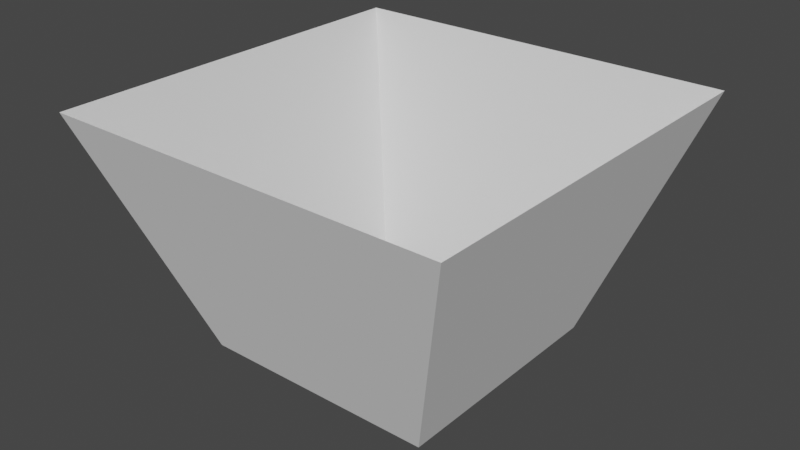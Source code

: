 # Source: cube_hollow.blend  (saved by Blender 3.3.6; exported with 4.5.12 LTS)
import bpy
from mathutils import Matrix  # noqa: F401  (used for matrix-valued properties, if any)

bpy.ops.wm.read_factory_settings(use_empty=True)
scene = bpy.context.scene
scene.name = 'Scene'

# ---- collections
col_collection = bpy.data.collections.new('Collection'); scene.collection.children.link(col_collection)

# ---- world
world_world = bpy.data.worlds.new('World'); scene.world = world_world
world_world.use_nodes = True; world_world.node_tree.nodes.clear()
_N = world_world.node_tree.nodes; _L = world_world.node_tree.links
n0 = _N.new('ShaderNodeOutputWorld'); n0.name = 'World Output'; n0.location = (300, 300)
n1 = _N.new('ShaderNodeBackground'); n1.name = 'Background'; n1.location = (10, 300)
n1.inputs[0].default_value = (0.05088, 0.05088, 0.05088, 1.0)
_L.new(n1.outputs[0], n0.inputs[0])
n0.is_active_output = True
world_world.color = (0.05088, 0.05088, 0.05088)
world_world.use_sun_shadow = False
world_world.sun_shadow_jitter_overblur = 0.0

# ---- meshes
me_cube_001 = bpy.data.meshes.new('Cube.001')
me_cube_001.from_pydata([(-1.0, -1.0, -1.0), (-1.698, -1.698, 1.0), (-1.0, 1.0, -1.0), (-1.698, 1.698, 1.0), (1.0, -1.0, -1.0), (1.698, -1.698, 1.0), (1.0, 1.0, -1.0), (1.698, 1.698, 1.0)], [], [(0, 1, 3, 2), (2, 3, 7, 6), (6, 7, 5, 4), (4, 5, 1, 0)])
_uv = me_cube_001.uv_layers.new(name='UVMap')
_uv.uv.foreach_set('vector', [0.3973, 0.03273, 0.5015, 0.3441, 0.001494, 0.3463, 0.1029, 0.03404, 0.8973, 0.0305, 1.001, 0.3419, 0.5015, 0.3441, 0.6029, 0.03181, 0.8987, 0.3423, 1.003, 0.6537, 0.5029, 0.6559, 0.6043, 0.3436, 0.9001, 0.6541, 1.004, 0.9655, 0.5043, 0.9677, 0.6057, 0.6555])
me_cube_001.update()

# ---- objects
ob_cube = bpy.data.objects.new('Cube', me_cube_001)

# ---- transforms, parenting, visibility, modifiers, constraints
ob_cube.location = (0.0, 0.0, 0.0)

# ---- collection membership
col_collection.objects.link(ob_cube)

# ---- scene / render settings (as saved in the file)
scene.frame_start = 1; scene.frame_end = 250; scene.frame_set(1)
scene.render.engine = 'BLENDER_EEVEE_NEXT'
scene.cycles.sampling_pattern = 'TABULATED_SOBOL'
scene.cycles.use_light_tree = False
scene.view_settings.view_transform = 'Filmic'
bpy.context.view_layer.update()

# ---- added for rendering (the .blend has no active camera and no usable light): camera, sun
cam_auto = bpy.data.cameras.new('AutoCamera')
cam_auto.lens = 50.0
cam_auto.sensor_width = 36.0
cam_auto.clip_end = 1000.0
ob_auto_camera = bpy.data.objects.new('AutoCamera', cam_auto)
scene.collection.objects.link(ob_auto_camera)
ob_auto_camera.location = (4.81452, -5.77742, 3.85161)
ob_auto_camera.rotation_euler = (1.09748, -7.21219e-08, 0.694738)
scene.camera = ob_auto_camera
light_auto_sun = bpy.data.lights.new('AutoSun', 'SUN')
light_auto_sun.energy = 3.0
light_auto_sun.angle = 0.0523599
ob_auto_sun = bpy.data.objects.new('AutoSun', light_auto_sun)
scene.collection.objects.link(ob_auto_sun)
ob_auto_sun.rotation_euler = (0.872665, 0.174533, 0.523599)
bpy.context.view_layer.update()
